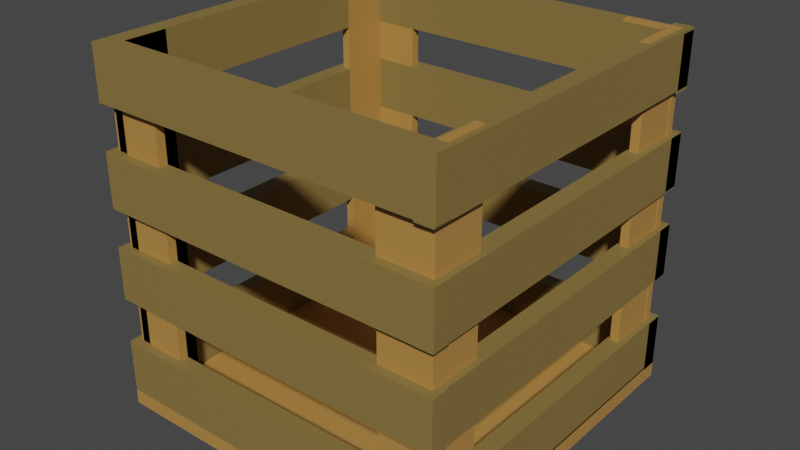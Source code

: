 # Source: Kiste.blend  (saved by Blender 2.80.75; exported with 4.5.12 LTS)
import bpy
from mathutils import Matrix  # noqa: F401  (used for matrix-valued properties, if any)

bpy.ops.wm.read_factory_settings(use_empty=True)
scene = bpy.context.scene
scene.name = 'Scene'

# ---- collections
col_box_obj = bpy.data.collections.new('Box_Obj'); scene.collection.children.link(col_box_obj)

# ---- materials (node trees are filled in below, after node groups)
mat_farbe_holz = bpy.data.materials.new('Farbe.Holz')
mat_farbe_holz.alpha_threshold = 0.0
mat_farbe_holz.use_transparent_shadow = False
mat_farbe_holz.line_color = (0.0, 0.0, 0.0, 1.0)
mat_material = bpy.data.materials.new('Material')
mat_material.alpha_threshold = 0.0
mat_material.use_transparent_shadow = False
mat_material.line_color = (0.0, 0.0, 0.0, 1.0)

# ---- material node trees
mat_farbe_holz.use_nodes = True; mat_farbe_holz.node_tree.nodes.clear()
_N = mat_farbe_holz.node_tree.nodes; _L = mat_farbe_holz.node_tree.links
n0 = _N.new('ShaderNodeOutputMaterial'); n0.name = 'Material Output'; n0.location = (300, 300)
n1 = _N.new('ShaderNodeBsdfPrincipled'); n1.name = 'Principled BSDF'; n1.location = (10, 300)
n1.distribution = 'GGX'
n1.subsurface_method = 'BURLEY'
n1.inputs[0].default_value = (0.2476, 0.1685, 0.04974, 1.0)
n1.inputs[3].default_value = 1.45
n1.inputs[27].default_value = (0.0, 0.0, 0.0, 1.0)
n1.inputs[28].default_value = 1.0
_L.new(n1.outputs[0], n0.inputs[0])
n0.is_active_output = True
mat_material.use_nodes = True; mat_material.node_tree.nodes.clear()
_N = mat_material.node_tree.nodes; _L = mat_material.node_tree.links
n0 = _N.new('ShaderNodeOutputMaterial'); n0.name = 'Material Output'; n0.location = (300, 300)
n1 = _N.new('ShaderNodeBsdfPrincipled'); n1.name = 'Principled BSDF'; n1.location = (553, 649)
n1.distribution = 'GGX'
n1.subsurface_method = 'BURLEY'
n1.inputs[0].default_value = (0.472, 0.2411, 0.06165, 1.0)
n1.inputs[2].default_value = 0.4
n1.inputs[3].default_value = 1.45
n1.inputs[27].default_value = (0.0, 0.0, 0.0, 1.0)
n1.inputs[28].default_value = 1.0
_L.new(n1.outputs[0], n0.inputs[0])
n0.is_active_output = True

# ---- world
world_world = bpy.data.worlds.new('World'); scene.world = world_world
world_world.use_nodes = True; world_world.node_tree.nodes.clear()
_N = world_world.node_tree.nodes; _L = world_world.node_tree.links
n0 = _N.new('ShaderNodeOutputWorld'); n0.name = 'World Output'; n0.location = (300, 300)
n1 = _N.new('ShaderNodeBackground'); n1.name = 'Background'; n1.location = (10, 300)
n1.inputs[0].default_value = (0.05088, 0.05088, 0.05088, 1.0)
_L.new(n1.outputs[0], n0.inputs[0])
n0.is_active_output = True
world_world.color = (0.05088, 0.05088, 0.05088)
world_world.use_sun_shadow = False
world_world.sun_shadow_jitter_overblur = 0.0

# ---- meshes
me_cube_003 = bpy.data.meshes.new('Cube.003')
me_cube_003.from_pydata([(1.0, 1.0, 1.0), (1.0, 1.0, -1.0), (1.0, -1.0, 1.0), (1.0, -1.0, -1.0), (-1.0, 1.0, 1.0), (-1.0, 1.0, -1.0), (-1.0, -1.0, 1.0), (-1.0, -1.0, -1.0), (-0.7595, -0.7595, -0.7594), (1.0, 1.0, -1.0), (-0.1534, -0.1534, 0.1534)], [(7, 8), (1, 9), (9, 10)], [(0, 4, 6, 2), (3, 2, 6, 7), (7, 6, 4, 5), (5, 1, 3, 7), (1, 0, 2, 3), (5, 4, 0, 1)])
_uv = me_cube_003.uv_layers.new(name='UVMap')
_uv.uv.foreach_set('vector', [0.375, 0.0, 0.625, 0.0, 0.625, 0.25, 0.375, 0.25, 0.375, 0.25, 0.625, 0.25, 0.625, 0.5, 0.375, 0.5, 0.375, 0.5, 0.625, 0.5, 0.625, 0.75, 0.375, 0.75, 0.375, 0.75, 0.625, 0.75, 0.625, 1.0, 0.375, 1.0, 0.125, 0.5, 0.375, 0.5, 0.375, 0.75, 0.125, 0.75, 0.625, 0.5, 0.875, 0.5, 0.875, 0.75, 0.625, 0.75])
me_cube_003.materials.append(mat_farbe_holz)
me_cube_003.use_remesh_preserve_volume = False
me_cube_003.use_remesh_preserve_attributes = False
me_cube_003.use_mirror_vertex_groups = False
me_cube_003.update()
me_cube = bpy.data.meshes.new('Cube')
me_cube.from_pydata([(1.0, 1.0, 1.0), (1.0, 1.0, -1.0), (1.0, -1.0, 1.0), (1.0, -1.0, -1.0), (-1.0, 1.0, 1.0), (-1.0, 1.0, -1.0), (-1.0, -1.0, 1.0), (-1.0, -1.0, -1.0), (-0.7595, -0.7595, -0.7594), (1.0, 1.0, -1.0), (-0.1534, -0.1534, 0.1534)], [(7, 8), (1, 9), (9, 10)], [(0, 4, 6, 2), (3, 2, 6, 7), (7, 6, 4, 5), (5, 1, 3, 7), (1, 0, 2, 3), (5, 4, 0, 1)])
_uv = me_cube.uv_layers.new(name='UVMap')
_uv.uv.foreach_set('vector', [0.375, 0.0, 0.625, 0.0, 0.625, 0.25, 0.375, 0.25, 0.375, 0.25, 0.625, 0.25, 0.625, 0.5, 0.375, 0.5, 0.375, 0.5, 0.625, 0.5, 0.625, 0.75, 0.375, 0.75, 0.375, 0.75, 0.625, 0.75, 0.625, 1.0, 0.375, 1.0, 0.125, 0.5, 0.375, 0.5, 0.375, 0.75, 0.125, 0.75, 0.625, 0.5, 0.875, 0.5, 0.875, 0.75, 0.625, 0.75])
me_cube.materials.append(mat_farbe_holz)
me_cube.use_remesh_preserve_volume = False
me_cube.use_remesh_preserve_attributes = False
me_cube.use_mirror_vertex_groups = False
me_cube.update()
me_cube_002 = bpy.data.meshes.new('Cube.002')
me_cube_002.from_pydata([(1.0, 1.0, 1.0), (1.0, 1.0, -1.0), (1.0, -1.0, 1.0), (1.0, -1.0, -1.0), (-1.0, 1.0, 1.0), (-1.0, 1.0, -1.0), (-1.0, -1.0, 1.0), (-1.0, -1.0, -1.0), (-0.7595, -0.7595, -0.7594), (1.0, 1.0, -1.0), (-0.1534, -0.1534, 0.1534)], [(7, 8), (1, 9), (9, 10)], [(0, 4, 6, 2), (3, 2, 6, 7), (7, 6, 4, 5), (5, 1, 3, 7), (1, 0, 2, 3), (5, 4, 0, 1)])
_uv = me_cube_002.uv_layers.new(name='UVMap')
_uv.uv.foreach_set('vector', [0.375, 0.0, 0.625, 0.0, 0.625, 0.25, 0.375, 0.25, 0.375, 0.25, 0.625, 0.25, 0.625, 0.5, 0.375, 0.5, 0.375, 0.5, 0.625, 0.5, 0.625, 0.75, 0.375, 0.75, 0.375, 0.75, 0.625, 0.75, 0.625, 1.0, 0.375, 1.0, 0.125, 0.5, 0.375, 0.5, 0.375, 0.75, 0.125, 0.75, 0.625, 0.5, 0.875, 0.5, 0.875, 0.75, 0.625, 0.75])
me_cube_002.materials.append(mat_farbe_holz)
me_cube_002.use_remesh_preserve_volume = False
me_cube_002.use_remesh_preserve_attributes = False
me_cube_002.use_mirror_vertex_groups = False
me_cube_002.update()
me_cube_001 = bpy.data.meshes.new('Cube.001')
me_cube_001.from_pydata([(1.0, 1.0, 1.0), (1.0, 1.0, -1.0), (1.0, -1.0, 1.0), (1.0, -1.0, -1.0), (-1.0, 1.0, 1.0), (-1.0, 1.0, -1.0), (-1.0, -1.0, 1.0), (-1.0, -1.0, -1.0), (-0.7595, -0.7595, -0.7594), (1.0, 1.0, -1.0), (-0.1534, -0.1534, 0.1534)], [(7, 8), (1, 9), (9, 10)], [(0, 4, 6, 2), (3, 2, 6, 7), (7, 6, 4, 5), (5, 1, 3, 7), (1, 0, 2, 3), (5, 4, 0, 1)])
_uv = me_cube_001.uv_layers.new(name='UVMap')
_uv.uv.foreach_set('vector', [0.375, 0.0, 0.625, 0.0, 0.625, 0.25, 0.375, 0.25, 0.375, 0.25, 0.625, 0.25, 0.625, 0.5, 0.375, 0.5, 0.375, 0.5, 0.625, 0.5, 0.625, 0.75, 0.375, 0.75, 0.375, 0.75, 0.625, 0.75, 0.625, 1.0, 0.375, 1.0, 0.125, 0.5, 0.375, 0.5, 0.375, 0.75, 0.125, 0.75, 0.625, 0.5, 0.875, 0.5, 0.875, 0.75, 0.625, 0.75])
me_cube_001.materials.append(mat_farbe_holz)
me_cube_001.use_remesh_preserve_volume = False
me_cube_001.use_remesh_preserve_attributes = False
me_cube_001.use_mirror_vertex_groups = False
me_cube_001.update()
me_cube_004 = bpy.data.meshes.new('Cube.004')
me_cube_004.from_pydata([(-1.0, -1.0, -1.0), (-1.0, -1.0, 1.0), (-1.0, 1.0, -1.0), (-1.0, 1.0, 1.0), (1.0, -1.0, -1.0), (1.0, -1.0, 1.0), (1.0, 1.0, -1.0), (1.0, 1.0, 1.0)], [], [(0, 1, 3, 2), (2, 3, 7, 6), (6, 7, 5, 4), (4, 5, 1, 0), (2, 6, 4, 0), (7, 3, 1, 5)])
_uv = me_cube_004.uv_layers.new(name='UVMap')
_uv.uv.foreach_set('vector', [0.375, 0.0, 0.625, 0.0, 0.625, 0.25, 0.375, 0.25, 0.375, 0.25, 0.625, 0.25, 0.625, 0.5, 0.375, 0.5, 0.375, 0.5, 0.625, 0.5, 0.625, 0.75, 0.375, 0.75, 0.375, 0.75, 0.625, 0.75, 0.625, 1.0, 0.375, 1.0, 0.125, 0.5, 0.375, 0.5, 0.375, 0.75, 0.125, 0.75, 0.625, 0.5, 0.875, 0.5, 0.875, 0.75, 0.625, 0.75])
me_cube_004.materials.append(mat_material)
me_cube_004.use_remesh_preserve_volume = False
me_cube_004.use_remesh_preserve_attributes = False
me_cube_004.use_mirror_vertex_groups = False
me_cube_004.update()
me_cube_005 = bpy.data.meshes.new('Cube.005')
me_cube_005.from_pydata([(1.0, 1.0, 1.0), (1.0, 1.0, -1.0), (1.0, -1.0, 1.0), (1.0, -1.0, -1.0), (-1.0, 1.0, 1.0), (-1.0, 1.0, -1.0), (-1.0, -1.0, 1.0), (-1.0, -1.0, -1.0), (-0.7595, -0.7595, -0.7594), (1.0, 1.0, -1.0), (-0.1534, -0.1534, 0.1534)], [(7, 8), (1, 9), (9, 10)], [(0, 4, 6, 2), (3, 2, 6, 7), (7, 6, 4, 5), (5, 1, 3, 7), (1, 0, 2, 3), (5, 4, 0, 1)])
_uv = me_cube_005.uv_layers.new(name='UVMap')
_uv.uv.foreach_set('vector', [0.375, 0.0, 0.625, 0.0, 0.625, 0.25, 0.375, 0.25, 0.375, 0.25, 0.625, 0.25, 0.625, 0.5, 0.375, 0.5, 0.375, 0.5, 0.625, 0.5, 0.625, 0.75, 0.375, 0.75, 0.375, 0.75, 0.625, 0.75, 0.625, 1.0, 0.375, 1.0, 0.125, 0.5, 0.375, 0.5, 0.375, 0.75, 0.125, 0.75, 0.625, 0.5, 0.875, 0.5, 0.875, 0.75, 0.625, 0.75])
me_cube_005.materials.append(mat_farbe_holz)
me_cube_005.use_remesh_preserve_volume = False
me_cube_005.use_remesh_preserve_attributes = False
me_cube_005.use_mirror_vertex_groups = False
me_cube_005.update()
me_cube_006 = bpy.data.meshes.new('Cube.006')
me_cube_006.from_pydata([(1.0, 1.0, 1.0), (1.0, 1.0, -1.0), (1.0, -1.0, 1.0), (1.0, -1.0, -1.0), (-1.0, 1.0, 1.0), (-1.0, 1.0, -1.0), (-1.0, -1.0, 1.0), (-1.0, -1.0, -1.0), (-0.7595, -0.7595, -0.7594), (1.0, 1.0, -1.0), (-0.1534, -0.1534, 0.1534)], [(7, 8), (1, 9), (9, 10)], [(0, 4, 6, 2), (3, 2, 6, 7), (7, 6, 4, 5), (5, 1, 3, 7), (1, 0, 2, 3), (5, 4, 0, 1)])
_uv = me_cube_006.uv_layers.new(name='UVMap')
_uv.uv.foreach_set('vector', [0.375, 0.0, 0.625, 0.0, 0.625, 0.25, 0.375, 0.25, 0.375, 0.25, 0.625, 0.25, 0.625, 0.5, 0.375, 0.5, 0.375, 0.5, 0.625, 0.5, 0.625, 0.75, 0.375, 0.75, 0.375, 0.75, 0.625, 0.75, 0.625, 1.0, 0.375, 1.0, 0.125, 0.5, 0.375, 0.5, 0.375, 0.75, 0.125, 0.75, 0.625, 0.5, 0.875, 0.5, 0.875, 0.75, 0.625, 0.75])
me_cube_006.materials.append(mat_farbe_holz)
me_cube_006.use_remesh_preserve_volume = False
me_cube_006.use_remesh_preserve_attributes = False
me_cube_006.use_mirror_vertex_groups = False
me_cube_006.update()
me_cube_007 = bpy.data.meshes.new('Cube.007')
me_cube_007.from_pydata([(1.0, 1.0, 1.0), (1.0, 1.0, -1.0), (1.0, -1.0, 1.0), (1.0, -1.0, -1.0), (-1.0, 1.0, 1.0), (-1.0, 1.0, -1.0), (-1.0, -1.0, 1.0), (-1.0, -1.0, -1.0), (-0.7595, -0.7595, -0.7594), (1.0, 1.0, -1.0), (-0.1534, -0.1534, 0.1534)], [(7, 8), (1, 9), (9, 10)], [(0, 4, 6, 2), (3, 2, 6, 7), (7, 6, 4, 5), (5, 1, 3, 7), (1, 0, 2, 3), (5, 4, 0, 1)])
_uv = me_cube_007.uv_layers.new(name='UVMap')
_uv.uv.foreach_set('vector', [0.375, 0.0, 0.625, 0.0, 0.625, 0.25, 0.375, 0.25, 0.375, 0.25, 0.625, 0.25, 0.625, 0.5, 0.375, 0.5, 0.375, 0.5, 0.625, 0.5, 0.625, 0.75, 0.375, 0.75, 0.375, 0.75, 0.625, 0.75, 0.625, 1.0, 0.375, 1.0, 0.125, 0.5, 0.375, 0.5, 0.375, 0.75, 0.125, 0.75, 0.625, 0.5, 0.875, 0.5, 0.875, 0.75, 0.625, 0.75])
me_cube_007.materials.append(mat_farbe_holz)
me_cube_007.use_remesh_preserve_volume = False
me_cube_007.use_remesh_preserve_attributes = False
me_cube_007.use_mirror_vertex_groups = False
me_cube_007.update()
me_cube_008 = bpy.data.meshes.new('Cube.008')
me_cube_008.from_pydata([(1.0, 1.0, 1.0), (1.0, 1.0, -1.0), (1.0, -1.0, 1.0), (1.0, -1.0, -1.0), (-1.0, 1.0, 1.0), (-1.0, 1.0, -1.0), (-1.0, -1.0, 1.0), (-1.0, -1.0, -1.0), (-0.7595, -0.7595, -0.7594), (1.0, 1.0, -1.0), (-0.1534, -0.1534, 0.1534)], [(7, 8), (1, 9), (9, 10)], [(0, 4, 6, 2), (3, 2, 6, 7), (7, 6, 4, 5), (5, 1, 3, 7), (1, 0, 2, 3), (5, 4, 0, 1)])
_uv = me_cube_008.uv_layers.new(name='UVMap')
_uv.uv.foreach_set('vector', [0.375, 0.0, 0.625, 0.0, 0.625, 0.25, 0.375, 0.25, 0.375, 0.25, 0.625, 0.25, 0.625, 0.5, 0.375, 0.5, 0.375, 0.5, 0.625, 0.5, 0.625, 0.75, 0.375, 0.75, 0.375, 0.75, 0.625, 0.75, 0.625, 1.0, 0.375, 1.0, 0.125, 0.5, 0.375, 0.5, 0.375, 0.75, 0.125, 0.75, 0.625, 0.5, 0.875, 0.5, 0.875, 0.75, 0.625, 0.75])
me_cube_008.materials.append(mat_farbe_holz)
me_cube_008.use_remesh_preserve_volume = False
me_cube_008.use_remesh_preserve_attributes = False
me_cube_008.use_mirror_vertex_groups = False
me_cube_008.update()
me_cube_009 = bpy.data.meshes.new('Cube.009')
me_cube_009.from_pydata([(1.0, 1.0, 1.0), (1.0, 1.0, -1.0), (1.0, -1.0, 1.0), (1.0, -1.0, -1.0), (-1.0, 1.0, 1.0), (-1.0, 1.0, -1.0), (-1.0, -1.0, 1.0), (-1.0, -1.0, -1.0), (-0.7595, -0.7595, -0.7594), (1.0, 1.0, -1.0), (-0.1534, -0.1534, 0.1534)], [(7, 8), (1, 9), (9, 10)], [(0, 4, 6, 2), (3, 2, 6, 7), (7, 6, 4, 5), (5, 1, 3, 7), (1, 0, 2, 3), (5, 4, 0, 1)])
_uv = me_cube_009.uv_layers.new(name='UVMap')
_uv.uv.foreach_set('vector', [0.375, 0.0, 0.625, 0.0, 0.625, 0.25, 0.375, 0.25, 0.375, 0.25, 0.625, 0.25, 0.625, 0.5, 0.375, 0.5, 0.375, 0.5, 0.625, 0.5, 0.625, 0.75, 0.375, 0.75, 0.375, 0.75, 0.625, 0.75, 0.625, 1.0, 0.375, 1.0, 0.125, 0.5, 0.375, 0.5, 0.375, 0.75, 0.125, 0.75, 0.625, 0.5, 0.875, 0.5, 0.875, 0.75, 0.625, 0.75])
me_cube_009.materials.append(mat_farbe_holz)
me_cube_009.use_remesh_preserve_volume = False
me_cube_009.use_remesh_preserve_attributes = False
me_cube_009.use_mirror_vertex_groups = False
me_cube_009.update()
me_cube_010 = bpy.data.meshes.new('Cube.010')
me_cube_010.from_pydata([(1.0, 1.0, 1.0), (1.0, 1.0, -1.0), (1.0, -1.0, 1.0), (1.0, -1.0, -1.0), (-1.0, 1.0, 1.0), (-1.0, 1.0, -1.0), (-1.0, -1.0, 1.0), (-1.0, -1.0, -1.0), (-0.7595, -0.7595, -0.7594), (1.0, 1.0, -1.0), (-0.1534, -0.1534, 0.1534)], [(7, 8), (1, 9), (9, 10)], [(0, 4, 6, 2), (3, 2, 6, 7), (7, 6, 4, 5), (5, 1, 3, 7), (1, 0, 2, 3), (5, 4, 0, 1)])
_uv = me_cube_010.uv_layers.new(name='UVMap')
_uv.uv.foreach_set('vector', [0.375, 0.0, 0.625, 0.0, 0.625, 0.25, 0.375, 0.25, 0.375, 0.25, 0.625, 0.25, 0.625, 0.5, 0.375, 0.5, 0.375, 0.5, 0.625, 0.5, 0.625, 0.75, 0.375, 0.75, 0.375, 0.75, 0.625, 0.75, 0.625, 1.0, 0.375, 1.0, 0.125, 0.5, 0.375, 0.5, 0.375, 0.75, 0.125, 0.75, 0.625, 0.5, 0.875, 0.5, 0.875, 0.75, 0.625, 0.75])
me_cube_010.materials.append(mat_farbe_holz)
me_cube_010.use_remesh_preserve_volume = False
me_cube_010.use_remesh_preserve_attributes = False
me_cube_010.use_mirror_vertex_groups = False
me_cube_010.update()
me_cube_011 = bpy.data.meshes.new('Cube.011')
me_cube_011.from_pydata([(1.0, 1.0, 1.0), (1.0, 1.0, -1.0), (1.0, -1.0, 1.0), (1.0, -1.0, -1.0), (-1.0, 1.0, 1.0), (-1.0, 1.0, -1.0), (-1.0, -1.0, 1.0), (-1.0, -1.0, -1.0), (-0.7595, -0.7595, -0.7594), (1.0, 1.0, -1.0), (-0.1534, -0.1534, 0.1534)], [(7, 8), (1, 9), (9, 10)], [(0, 4, 6, 2), (3, 2, 6, 7), (7, 6, 4, 5), (5, 1, 3, 7), (1, 0, 2, 3), (5, 4, 0, 1)])
_uv = me_cube_011.uv_layers.new(name='UVMap')
_uv.uv.foreach_set('vector', [0.375, 0.0, 0.625, 0.0, 0.625, 0.25, 0.375, 0.25, 0.375, 0.25, 0.625, 0.25, 0.625, 0.5, 0.375, 0.5, 0.375, 0.5, 0.625, 0.5, 0.625, 0.75, 0.375, 0.75, 0.375, 0.75, 0.625, 0.75, 0.625, 1.0, 0.375, 1.0, 0.125, 0.5, 0.375, 0.5, 0.375, 0.75, 0.125, 0.75, 0.625, 0.5, 0.875, 0.5, 0.875, 0.75, 0.625, 0.75])
me_cube_011.materials.append(mat_farbe_holz)
me_cube_011.use_remesh_preserve_volume = False
me_cube_011.use_remesh_preserve_attributes = False
me_cube_011.use_mirror_vertex_groups = False
me_cube_011.update()
me_cube_012 = bpy.data.meshes.new('Cube.012')
me_cube_012.from_pydata([(1.0, 1.0, 1.0), (1.0, 1.0, -1.0), (1.0, -1.0, 1.0), (1.0, -1.0, -1.0), (-1.0, 1.0, 1.0), (-1.0, 1.0, -1.0), (-1.0, -1.0, 1.0), (-1.0, -1.0, -1.0), (-0.7595, -0.7595, -0.7594), (1.0, 1.0, -1.0), (-0.1534, -0.1534, 0.1534)], [(7, 8), (1, 9), (9, 10)], [(0, 4, 6, 2), (3, 2, 6, 7), (7, 6, 4, 5), (5, 1, 3, 7), (1, 0, 2, 3), (5, 4, 0, 1)])
_uv = me_cube_012.uv_layers.new(name='UVMap')
_uv.uv.foreach_set('vector', [0.375, 0.0, 0.625, 0.0, 0.625, 0.25, 0.375, 0.25, 0.375, 0.25, 0.625, 0.25, 0.625, 0.5, 0.375, 0.5, 0.375, 0.5, 0.625, 0.5, 0.625, 0.75, 0.375, 0.75, 0.375, 0.75, 0.625, 0.75, 0.625, 1.0, 0.375, 1.0, 0.125, 0.5, 0.375, 0.5, 0.375, 0.75, 0.125, 0.75, 0.625, 0.5, 0.875, 0.5, 0.875, 0.75, 0.625, 0.75])
me_cube_012.materials.append(mat_farbe_holz)
me_cube_012.use_remesh_preserve_volume = False
me_cube_012.use_remesh_preserve_attributes = False
me_cube_012.use_mirror_vertex_groups = False
me_cube_012.update()
me_cube_013 = bpy.data.meshes.new('Cube.013')
me_cube_013.from_pydata([(1.0, 1.0, 1.0), (1.0, 1.0, -1.0), (1.0, -1.0, 1.0), (1.0, -1.0, -1.0), (-1.0, 1.0, 1.0), (-1.0, 1.0, -1.0), (-1.0, -1.0, 1.0), (-1.0, -1.0, -1.0), (-0.7595, -0.7595, -0.7594), (1.0, 1.0, -1.0), (-0.1534, -0.1534, 0.1534)], [(7, 8), (1, 9), (9, 10)], [(0, 4, 6, 2), (3, 2, 6, 7), (7, 6, 4, 5), (5, 1, 3, 7), (1, 0, 2, 3), (5, 4, 0, 1)])
_uv = me_cube_013.uv_layers.new(name='UVMap')
_uv.uv.foreach_set('vector', [0.375, 0.0, 0.625, 0.0, 0.625, 0.25, 0.375, 0.25, 0.375, 0.25, 0.625, 0.25, 0.625, 0.5, 0.375, 0.5, 0.375, 0.5, 0.625, 0.5, 0.625, 0.75, 0.375, 0.75, 0.375, 0.75, 0.625, 0.75, 0.625, 1.0, 0.375, 1.0, 0.125, 0.5, 0.375, 0.5, 0.375, 0.75, 0.125, 0.75, 0.625, 0.5, 0.875, 0.5, 0.875, 0.75, 0.625, 0.75])
me_cube_013.materials.append(mat_farbe_holz)
me_cube_013.use_remesh_preserve_volume = False
me_cube_013.use_remesh_preserve_attributes = False
me_cube_013.use_mirror_vertex_groups = False
me_cube_013.update()
me_cube_014 = bpy.data.meshes.new('Cube.014')
me_cube_014.from_pydata([(1.0, 1.0, 1.0), (1.0, 1.0, -1.0), (1.0, -1.0, 1.0), (1.0, -1.0, -1.0), (-1.0, 1.0, 1.0), (-1.0, 1.0, -1.0), (-1.0, -1.0, 1.0), (-1.0, -1.0, -1.0), (-0.7595, -0.7595, -0.7594), (1.0, 1.0, -1.0), (-0.1534, -0.1534, 0.1534)], [(7, 8), (1, 9), (9, 10)], [(0, 4, 6, 2), (3, 2, 6, 7), (7, 6, 4, 5), (5, 1, 3, 7), (1, 0, 2, 3), (5, 4, 0, 1)])
_uv = me_cube_014.uv_layers.new(name='UVMap')
_uv.uv.foreach_set('vector', [0.375, 0.0, 0.625, 0.0, 0.625, 0.25, 0.375, 0.25, 0.375, 0.25, 0.625, 0.25, 0.625, 0.5, 0.375, 0.5, 0.375, 0.5, 0.625, 0.5, 0.625, 0.75, 0.375, 0.75, 0.375, 0.75, 0.625, 0.75, 0.625, 1.0, 0.375, 1.0, 0.125, 0.5, 0.375, 0.5, 0.375, 0.75, 0.125, 0.75, 0.625, 0.5, 0.875, 0.5, 0.875, 0.75, 0.625, 0.75])
me_cube_014.materials.append(mat_farbe_holz)
me_cube_014.use_remesh_preserve_volume = False
me_cube_014.use_remesh_preserve_attributes = False
me_cube_014.use_mirror_vertex_groups = False
me_cube_014.update()
me_cube_015 = bpy.data.meshes.new('Cube.015')
me_cube_015.from_pydata([(1.0, 1.0, 1.0), (1.0, 1.0, -1.0), (1.0, -1.0, 1.0), (1.0, -1.0, -1.0), (-1.0, 1.0, 1.0), (-1.0, 1.0, -1.0), (-1.0, -1.0, 1.0), (-1.0, -1.0, -1.0), (-0.7595, -0.7595, -0.7594), (1.0, 1.0, -1.0), (-0.1534, -0.1534, 0.1534)], [(7, 8), (1, 9), (9, 10)], [(0, 4, 6, 2), (3, 2, 6, 7), (7, 6, 4, 5), (5, 1, 3, 7), (1, 0, 2, 3), (5, 4, 0, 1)])
_uv = me_cube_015.uv_layers.new(name='UVMap')
_uv.uv.foreach_set('vector', [0.375, 0.0, 0.625, 0.0, 0.625, 0.25, 0.375, 0.25, 0.375, 0.25, 0.625, 0.25, 0.625, 0.5, 0.375, 0.5, 0.375, 0.5, 0.625, 0.5, 0.625, 0.75, 0.375, 0.75, 0.375, 0.75, 0.625, 0.75, 0.625, 1.0, 0.375, 1.0, 0.125, 0.5, 0.375, 0.5, 0.375, 0.75, 0.125, 0.75, 0.625, 0.5, 0.875, 0.5, 0.875, 0.75, 0.625, 0.75])
me_cube_015.materials.append(mat_farbe_holz)
me_cube_015.use_remesh_preserve_volume = False
me_cube_015.use_remesh_preserve_attributes = False
me_cube_015.use_mirror_vertex_groups = False
me_cube_015.update()
me_cube_016 = bpy.data.meshes.new('Cube.016')
me_cube_016.from_pydata([(1.0, 1.0, 1.0), (1.0, 1.0, -1.0), (1.0, -1.0, 1.0), (1.0, -1.0, -1.0), (-1.0, 1.0, 1.0), (-1.0, 1.0, -1.0), (-1.0, -1.0, 1.0), (-1.0, -1.0, -1.0), (-0.7595, -0.7595, -0.7594), (1.0, 1.0, -1.0), (-0.1534, -0.1534, 0.1534)], [(7, 8), (1, 9), (9, 10)], [(0, 4, 6, 2), (3, 2, 6, 7), (7, 6, 4, 5), (5, 1, 3, 7), (1, 0, 2, 3), (5, 4, 0, 1)])
_uv = me_cube_016.uv_layers.new(name='UVMap')
_uv.uv.foreach_set('vector', [0.375, 0.0, 0.625, 0.0, 0.625, 0.25, 0.375, 0.25, 0.375, 0.25, 0.625, 0.25, 0.625, 0.5, 0.375, 0.5, 0.375, 0.5, 0.625, 0.5, 0.625, 0.75, 0.375, 0.75, 0.375, 0.75, 0.625, 0.75, 0.625, 1.0, 0.375, 1.0, 0.125, 0.5, 0.375, 0.5, 0.375, 0.75, 0.125, 0.75, 0.625, 0.5, 0.875, 0.5, 0.875, 0.75, 0.625, 0.75])
me_cube_016.materials.append(mat_farbe_holz)
me_cube_016.use_remesh_preserve_volume = False
me_cube_016.use_remesh_preserve_attributes = False
me_cube_016.use_mirror_vertex_groups = False
me_cube_016.update()
me_cube_017 = bpy.data.meshes.new('Cube.017')
me_cube_017.from_pydata([(1.0, 1.0, 1.0), (1.0, 1.0, -1.0), (1.0, -1.0, 1.0), (1.0, -1.0, -1.0), (-1.0, 1.0, 1.0), (-1.0, 1.0, -1.0), (-1.0, -1.0, 1.0), (-1.0, -1.0, -1.0), (-0.7595, -0.7595, -0.7594), (1.0, 1.0, -1.0), (-0.1534, -0.1534, 0.1534)], [(7, 8), (1, 9), (9, 10)], [(0, 4, 6, 2), (3, 2, 6, 7), (7, 6, 4, 5), (5, 1, 3, 7), (1, 0, 2, 3), (5, 4, 0, 1)])
_uv = me_cube_017.uv_layers.new(name='UVMap')
_uv.uv.foreach_set('vector', [0.375, 0.0, 0.625, 0.0, 0.625, 0.25, 0.375, 0.25, 0.375, 0.25, 0.625, 0.25, 0.625, 0.5, 0.375, 0.5, 0.375, 0.5, 0.625, 0.5, 0.625, 0.75, 0.375, 0.75, 0.375, 0.75, 0.625, 0.75, 0.625, 1.0, 0.375, 1.0, 0.125, 0.5, 0.375, 0.5, 0.375, 0.75, 0.125, 0.75, 0.625, 0.5, 0.875, 0.5, 0.875, 0.75, 0.625, 0.75])
me_cube_017.materials.append(mat_material)
me_cube_017.use_remesh_preserve_volume = False
me_cube_017.use_remesh_preserve_attributes = False
me_cube_017.use_mirror_vertex_groups = False
me_cube_017.update()
me_cube_018 = bpy.data.meshes.new('Cube.018')
me_cube_018.from_pydata([(1.0, 1.0, 1.0), (1.0, 1.0, -1.0), (1.0, -1.0, 1.0), (1.0, -1.0, -1.0), (-1.0, 1.0, 1.0), (-1.0, 1.0, -1.0), (-1.0, -1.0, 1.0), (-1.0, -1.0, -1.0), (-0.7595, -0.7595, -0.7594), (1.0, 1.0, -1.0), (-0.1534, -0.1534, 0.1534)], [(7, 8), (1, 9), (9, 10)], [(0, 4, 6, 2), (3, 2, 6, 7), (7, 6, 4, 5), (5, 1, 3, 7), (1, 0, 2, 3), (5, 4, 0, 1)])
_uv = me_cube_018.uv_layers.new(name='UVMap')
_uv.uv.foreach_set('vector', [0.375, 0.0, 0.625, 0.0, 0.625, 0.25, 0.375, 0.25, 0.375, 0.25, 0.625, 0.25, 0.625, 0.5, 0.375, 0.5, 0.375, 0.5, 0.625, 0.5, 0.625, 0.75, 0.375, 0.75, 0.375, 0.75, 0.625, 0.75, 0.625, 1.0, 0.375, 1.0, 0.125, 0.5, 0.375, 0.5, 0.375, 0.75, 0.125, 0.75, 0.625, 0.5, 0.875, 0.5, 0.875, 0.75, 0.625, 0.75])
me_cube_018.materials.append(mat_material)
me_cube_018.use_remesh_preserve_volume = False
me_cube_018.use_remesh_preserve_attributes = False
me_cube_018.use_mirror_vertex_groups = False
me_cube_018.update()
me_cube_019 = bpy.data.meshes.new('Cube.019')
me_cube_019.from_pydata([(1.0, 1.0, 1.0), (1.0, 1.0, -1.0), (1.0, -1.0, 1.0), (1.0, -1.0, -1.0), (-1.0, 1.0, 1.0), (-1.0, 1.0, -1.0), (-1.0, -1.0, 1.0), (-1.0, -1.0, -1.0), (-0.7595, -0.7595, -0.7594), (1.0, 1.0, -1.0), (-0.1534, -0.1534, 0.1534)], [(7, 8), (1, 9), (9, 10)], [(0, 4, 6, 2), (3, 2, 6, 7), (7, 6, 4, 5), (5, 1, 3, 7), (1, 0, 2, 3), (5, 4, 0, 1)])
_uv = me_cube_019.uv_layers.new(name='UVMap')
_uv.uv.foreach_set('vector', [0.375, 0.0, 0.625, 0.0, 0.625, 0.25, 0.375, 0.25, 0.375, 0.25, 0.625, 0.25, 0.625, 0.5, 0.375, 0.5, 0.375, 0.5, 0.625, 0.5, 0.625, 0.75, 0.375, 0.75, 0.375, 0.75, 0.625, 0.75, 0.625, 1.0, 0.375, 1.0, 0.125, 0.5, 0.375, 0.5, 0.375, 0.75, 0.125, 0.75, 0.625, 0.5, 0.875, 0.5, 0.875, 0.75, 0.625, 0.75])
me_cube_019.materials.append(mat_material)
me_cube_019.use_remesh_preserve_volume = False
me_cube_019.use_remesh_preserve_attributes = False
me_cube_019.use_mirror_vertex_groups = False
me_cube_019.update()
me_cube_020 = bpy.data.meshes.new('Cube.020')
me_cube_020.from_pydata([(1.0, 1.0, 1.0), (1.0, 1.0, -1.0), (1.0, -1.0, 1.0), (1.0, -1.0, -1.0), (-1.0, 1.0, 1.0), (-1.0, 1.0, -1.0), (-1.0, -1.0, 1.0), (-1.0, -1.0, -1.0), (-0.7595, -0.7595, -0.7594), (1.0, 1.0, -1.0), (-0.1534, -0.1534, 0.1534)], [(7, 8), (1, 9), (9, 10)], [(0, 4, 6, 2), (3, 2, 6, 7), (7, 6, 4, 5), (5, 1, 3, 7), (1, 0, 2, 3), (5, 4, 0, 1)])
_uv = me_cube_020.uv_layers.new(name='UVMap')
_uv.uv.foreach_set('vector', [0.375, 0.0, 0.625, 0.0, 0.625, 0.25, 0.375, 0.25, 0.375, 0.25, 0.625, 0.25, 0.625, 0.5, 0.375, 0.5, 0.375, 0.5, 0.625, 0.5, 0.625, 0.75, 0.375, 0.75, 0.375, 0.75, 0.625, 0.75, 0.625, 1.0, 0.375, 1.0, 0.125, 0.5, 0.375, 0.5, 0.375, 0.75, 0.125, 0.75, 0.625, 0.5, 0.875, 0.5, 0.875, 0.75, 0.625, 0.75])
me_cube_020.materials.append(mat_material)
me_cube_020.use_remesh_preserve_volume = False
me_cube_020.use_remesh_preserve_attributes = False
me_cube_020.use_mirror_vertex_groups = False
me_cube_020.update()
me_cube_021 = bpy.data.meshes.new('Cube.021')
me_cube_021.from_pydata([(1.0, 1.0, 1.0), (1.0, 1.0, -1.0), (1.0, -1.0, 1.0), (1.0, -1.0, -1.0), (-1.0, 1.0, 1.0), (-1.0, 1.0, -1.0), (-1.0, -1.0, 1.0), (-1.0, -1.0, -1.0), (-0.7595, -0.7595, -0.7594), (1.0, 1.0, -1.0), (-0.1534, -0.1534, 0.1534)], [(7, 8), (1, 9), (9, 10)], [(0, 4, 6, 2), (3, 2, 6, 7), (7, 6, 4, 5), (5, 1, 3, 7), (1, 0, 2, 3), (5, 4, 0, 1)])
_uv = me_cube_021.uv_layers.new(name='UVMap')
_uv.uv.foreach_set('vector', [0.375, 0.0, 0.625, 0.0, 0.625, 0.25, 0.375, 0.25, 0.375, 0.25, 0.625, 0.25, 0.625, 0.5, 0.375, 0.5, 0.375, 0.5, 0.625, 0.5, 0.625, 0.75, 0.375, 0.75, 0.375, 0.75, 0.625, 0.75, 0.625, 1.0, 0.375, 1.0, 0.125, 0.5, 0.375, 0.5, 0.375, 0.75, 0.125, 0.75, 0.625, 0.5, 0.875, 0.5, 0.875, 0.75, 0.625, 0.75])
me_cube_021.materials.append(mat_material)
me_cube_021.use_remesh_preserve_volume = False
me_cube_021.use_remesh_preserve_attributes = False
me_cube_021.use_mirror_vertex_groups = False
me_cube_021.update()
me_cube_022 = bpy.data.meshes.new('Cube.022')
me_cube_022.from_pydata([(1.0, 1.0, 1.0), (1.0, 1.0, -1.0), (1.0, -1.0, 1.0), (1.0, -1.0, -1.0), (-1.0, 1.0, 1.0), (-1.0, 1.0, -1.0), (-1.0, -1.0, 1.0), (-1.0, -1.0, -1.0), (-0.7595, -0.7595, -0.7594), (1.0, 1.0, -1.0), (-0.1534, -0.1534, 0.1534)], [(7, 8), (1, 9), (9, 10)], [(0, 4, 6, 2), (3, 2, 6, 7), (7, 6, 4, 5), (5, 1, 3, 7), (1, 0, 2, 3), (5, 4, 0, 1)])
_uv = me_cube_022.uv_layers.new(name='UVMap')
_uv.uv.foreach_set('vector', [0.375, 0.0, 0.625, 0.0, 0.625, 0.25, 0.375, 0.25, 0.375, 0.25, 0.625, 0.25, 0.625, 0.5, 0.375, 0.5, 0.375, 0.5, 0.625, 0.5, 0.625, 0.75, 0.375, 0.75, 0.375, 0.75, 0.625, 0.75, 0.625, 1.0, 0.375, 1.0, 0.125, 0.5, 0.375, 0.5, 0.375, 0.75, 0.125, 0.75, 0.625, 0.5, 0.875, 0.5, 0.875, 0.75, 0.625, 0.75])
me_cube_022.materials.append(mat_material)
me_cube_022.use_remesh_preserve_volume = False
me_cube_022.use_remesh_preserve_attributes = False
me_cube_022.use_mirror_vertex_groups = False
me_cube_022.update()
me_cube_023 = bpy.data.meshes.new('Cube.023')
me_cube_023.from_pydata([(1.0, 1.0, 1.0), (1.0, 1.0, -1.0), (1.0, -1.0, 1.0), (1.0, -1.0, -1.0), (-1.0, 1.0, 1.0), (-1.0, 1.0, -1.0), (-1.0, -1.0, 1.0), (-1.0, -1.0, -1.0), (-0.7595, -0.7595, -0.7594), (1.0, 1.0, -1.0), (-0.1534, -0.1534, 0.1534)], [(7, 8), (1, 9), (9, 10)], [(0, 4, 6, 2), (3, 2, 6, 7), (7, 6, 4, 5), (5, 1, 3, 7), (1, 0, 2, 3), (5, 4, 0, 1)])
_uv = me_cube_023.uv_layers.new(name='UVMap')
_uv.uv.foreach_set('vector', [0.375, 0.0, 0.625, 0.0, 0.625, 0.25, 0.375, 0.25, 0.375, 0.25, 0.625, 0.25, 0.625, 0.5, 0.375, 0.5, 0.375, 0.5, 0.625, 0.5, 0.625, 0.75, 0.375, 0.75, 0.375, 0.75, 0.625, 0.75, 0.625, 1.0, 0.375, 1.0, 0.125, 0.5, 0.375, 0.5, 0.375, 0.75, 0.125, 0.75, 0.625, 0.5, 0.875, 0.5, 0.875, 0.75, 0.625, 0.75])
me_cube_023.materials.append(mat_material)
me_cube_023.use_remesh_preserve_volume = False
me_cube_023.use_remesh_preserve_attributes = False
me_cube_023.use_mirror_vertex_groups = False
me_cube_023.update()
me_cube_024 = bpy.data.meshes.new('Cube.024')
me_cube_024.from_pydata([(1.0, 1.0, 1.0), (1.0, 1.0, -1.0), (1.0, -1.0, 1.0), (1.0, -1.0, -1.0), (-1.0, 1.0, 1.0), (-1.0, 1.0, -1.0), (-1.0, -1.0, 1.0), (-1.0, -1.0, -1.0), (-0.7595, -0.7595, -0.7594), (1.0, 1.0, -1.0), (-0.1534, -0.1534, 0.1534)], [(7, 8), (1, 9), (9, 10)], [(0, 4, 6, 2), (3, 2, 6, 7), (7, 6, 4, 5), (5, 1, 3, 7), (1, 0, 2, 3), (5, 4, 0, 1)])
_uv = me_cube_024.uv_layers.new(name='UVMap')
_uv.uv.foreach_set('vector', [0.375, 0.0, 0.625, 0.0, 0.625, 0.25, 0.375, 0.25, 0.375, 0.25, 0.625, 0.25, 0.625, 0.5, 0.375, 0.5, 0.375, 0.5, 0.625, 0.5, 0.625, 0.75, 0.375, 0.75, 0.375, 0.75, 0.625, 0.75, 0.625, 1.0, 0.375, 1.0, 0.125, 0.5, 0.375, 0.5, 0.375, 0.75, 0.125, 0.75, 0.625, 0.5, 0.875, 0.5, 0.875, 0.75, 0.625, 0.75])
me_cube_024.materials.append(mat_farbe_holz)
me_cube_024.use_remesh_preserve_volume = False
me_cube_024.use_remesh_preserve_attributes = False
me_cube_024.use_mirror_vertex_groups = False
me_cube_024.update()
me_cube_025 = bpy.data.meshes.new('Cube.025')
me_cube_025.from_pydata([(1.0, 1.0, 1.0), (1.0, 1.0, -1.0), (1.0, -1.0, 1.0), (1.0, -1.0, -1.0), (-1.0, 1.0, 1.0), (-1.0, 1.0, -1.0), (-1.0, -1.0, 1.0), (-1.0, -1.0, -1.0), (-0.7595, -0.7595, -0.7594), (1.0, 1.0, -1.0), (-0.1534, -0.1534, 0.1534)], [(7, 8), (1, 9), (9, 10)], [(0, 4, 6, 2), (3, 2, 6, 7), (7, 6, 4, 5), (5, 1, 3, 7), (1, 0, 2, 3), (5, 4, 0, 1)])
_uv = me_cube_025.uv_layers.new(name='UVMap')
_uv.uv.foreach_set('vector', [0.375, 0.0, 0.625, 0.0, 0.625, 0.25, 0.375, 0.25, 0.375, 0.25, 0.625, 0.25, 0.625, 0.5, 0.375, 0.5, 0.375, 0.5, 0.625, 0.5, 0.625, 0.75, 0.375, 0.75, 0.375, 0.75, 0.625, 0.75, 0.625, 1.0, 0.375, 1.0, 0.125, 0.5, 0.375, 0.5, 0.375, 0.75, 0.125, 0.75, 0.625, 0.5, 0.875, 0.5, 0.875, 0.75, 0.625, 0.75])
me_cube_025.materials.append(mat_material)
me_cube_025.use_remesh_preserve_volume = False
me_cube_025.use_remesh_preserve_attributes = False
me_cube_025.use_mirror_vertex_groups = False
me_cube_025.update()

# ---- objects
ob_box_wall3 = bpy.data.objects.new('box_wall3', me_cube_003)
ob_box_wall4 = bpy.data.objects.new('box_wall4', me_cube)
ob_box_wall2 = bpy.data.objects.new('box_wall2', me_cube_002)
ob_box_wall1 = bpy.data.objects.new('box_wall1', me_cube_001)
ob_bottom_box = bpy.data.objects.new('bottom_box', me_cube_004)
ob_box = bpy.data.objects.new('Box', me_cube_005)
ob_box_wall1_002 = bpy.data.objects.new('box_wall1.002', me_cube_006)
ob_box_wall1_003 = bpy.data.objects.new('box_wall1.003', me_cube_007)
ob_box_wall4_001 = bpy.data.objects.new('box_wall4.001', me_cube_008)
ob_box_wall4_002 = bpy.data.objects.new('box_wall4.002', me_cube_009)
ob_box_wall4_003 = bpy.data.objects.new('box_wall4.003', me_cube_010)
ob_box_wall2_001 = bpy.data.objects.new('box_wall2.001', me_cube_011)
ob_box_wall2_002 = bpy.data.objects.new('box_wall2.002', me_cube_012)
ob_box_wall2_003 = bpy.data.objects.new('box_wall2.003', me_cube_013)
ob_box_wall3_001 = bpy.data.objects.new('box_wall3.001', me_cube_014)
ob_box_wall3_002 = bpy.data.objects.new('box_wall3.002', me_cube_015)
ob_box_wall3_003 = bpy.data.objects.new('box_wall3.003', me_cube_016)
ob_box_wall3_004 = bpy.data.objects.new('box_wall3.004', me_cube_017)
ob_box_wall3_005 = bpy.data.objects.new('box_wall3.005', me_cube_018)
ob_box_wall3_006 = bpy.data.objects.new('box_wall3.006', me_cube_019)
ob_box_wall3_007 = bpy.data.objects.new('box_wall3.007', me_cube_020)
ob_box_wall3_008 = bpy.data.objects.new('box_wall3.008', me_cube_021)
ob_box_wall3_009 = bpy.data.objects.new('box_wall3.009', me_cube_022)
ob_box_wall3_010 = bpy.data.objects.new('box_wall3.010', me_cube_023)
ob_box_wall3_011 = bpy.data.objects.new('box_wall3.011', me_cube_024)
ob_box_wall3_012 = bpy.data.objects.new('box_wall3.012', me_cube_025)

# ---- transforms, parenting, visibility, modifiers, constraints
ob_box_wall3.location = (-0.95, 0.0, -0.7559)
ob_box_wall3.scale = (0.05, 1.0, 0.15)
ob_box_wall3.lock_rotations_4d = False
ob_box_wall3.empty_display_type = 'ARROWS'
ob_box_wall3.lineart.crease_threshold = 0.0
ob_box_wall4.location = (0.95, 0.0, -0.7595)
ob_box_wall4.scale = (0.05, 1.0, 0.15)
ob_box_wall4.lock_rotations_4d = False
ob_box_wall4.empty_display_type = 'ARROWS'
ob_box_wall4.lineart.crease_threshold = 0.0
ob_box_wall2.location = (0.00577, -0.9504, -0.7639)
ob_box_wall2.scale = (1.0, 0.05, 0.15)
ob_box_wall2.lock_rotations_4d = False
ob_box_wall2.empty_display_type = 'ARROWS'
ob_box_wall2.lineart.crease_threshold = 0.0
ob_box_wall1.location = (0.0, 0.95, -0.7666)
ob_box_wall1.scale = (1.0, 0.05, 0.15)
ob_box_wall1.lock_rotations_4d = False
ob_box_wall1.empty_display_type = 'ARROWS'
ob_box_wall1.lineart.crease_threshold = 0.0
ob_bottom_box.location = (0.0, 0.0, -0.95)
ob_bottom_box.scale = (1.0, 1.0, 0.05)
ob_bottom_box.lineart.crease_threshold = 0.0
ob_box.location = (0.0, 0.95, -0.201)
ob_box.scale = (1.0, 0.05, 0.15)
ob_box.lock_rotations_4d = False
ob_box.empty_display_type = 'ARROWS'
ob_box.lineart.crease_threshold = 0.0
ob_box_wall1_002.location = (0.0, 0.95, 0.3166)
ob_box_wall1_002.scale = (1.0, 0.05, 0.15)
ob_box_wall1_002.lock_rotations_4d = False
ob_box_wall1_002.empty_display_type = 'ARROWS'
ob_box_wall1_002.lineart.crease_threshold = 0.0
ob_box_wall1_003.location = (0.0, 0.95, 0.8446)
ob_box_wall1_003.scale = (1.0, 0.05, 0.15)
ob_box_wall1_003.lock_rotations_4d = False
ob_box_wall1_003.empty_display_type = 'ARROWS'
ob_box_wall1_003.lineart.crease_threshold = 0.0
ob_box_wall4_001.location = (0.95, 0.0, -0.2009)
ob_box_wall4_001.scale = (0.05, 1.0, 0.15)
ob_box_wall4_001.lock_rotations_4d = False
ob_box_wall4_001.empty_display_type = 'ARROWS'
ob_box_wall4_001.lineart.crease_threshold = 0.0
ob_box_wall4_002.location = (0.95, 0.0, 0.3113)
ob_box_wall4_002.scale = (0.05, 1.0, 0.15)
ob_box_wall4_002.lock_rotations_4d = False
ob_box_wall4_002.empty_display_type = 'ARROWS'
ob_box_wall4_002.lineart.crease_threshold = 0.0
ob_box_wall4_003.location = (0.95, 0.0, 0.8589)
ob_box_wall4_003.scale = (0.05, 1.0, 0.15)
ob_box_wall4_003.lock_rotations_4d = False
ob_box_wall4_003.empty_display_type = 'ARROWS'
ob_box_wall4_003.lineart.crease_threshold = 0.0
ob_box_wall2_001.location = (0.00577, -0.9504, -0.2027)
ob_box_wall2_001.scale = (1.0, 0.05, 0.15)
ob_box_wall2_001.lock_rotations_4d = False
ob_box_wall2_001.empty_display_type = 'ARROWS'
ob_box_wall2_001.lineart.crease_threshold = 0.0
ob_box_wall2_002.location = (0.00577, -0.9504, 0.3135)
ob_box_wall2_002.scale = (1.0, 0.05, 0.15)
ob_box_wall2_002.lock_rotations_4d = False
ob_box_wall2_002.empty_display_type = 'ARROWS'
ob_box_wall2_002.lineart.crease_threshold = 0.0
ob_box_wall2_003.location = (0.00577, -0.9504, 0.8685)
ob_box_wall2_003.scale = (1.0, 0.05, 0.15)
ob_box_wall2_003.lock_rotations_4d = False
ob_box_wall2_003.empty_display_type = 'ARROWS'
ob_box_wall2_003.lineart.crease_threshold = 0.0
ob_box_wall3_001.location = (-0.95, 0.0, -0.2029)
ob_box_wall3_001.scale = (0.05, 1.0, 0.15)
ob_box_wall3_001.lock_rotations_4d = False
ob_box_wall3_001.empty_display_type = 'ARROWS'
ob_box_wall3_001.lineart.crease_threshold = 0.0
ob_box_wall3_002.location = (-0.95, 0.0, 0.3211)
ob_box_wall3_002.scale = (0.05, 1.0, 0.15)
ob_box_wall3_002.lock_rotations_4d = False
ob_box_wall3_002.empty_display_type = 'ARROWS'
ob_box_wall3_002.lineart.crease_threshold = 0.0
ob_box_wall3_003.location = (-0.95, 0.0, 0.8669)
ob_box_wall3_003.scale = (0.05, 1.0, 0.15)
ob_box_wall3_003.lock_rotations_4d = False
ob_box_wall3_003.empty_display_type = 'ARROWS'
ob_box_wall3_003.lineart.crease_threshold = 0.0
ob_box_wall3_004.location = (-0.8126, -0.9258, 0.05919)
ob_box_wall3_004.rotation_euler = (0.0, 0.0, 1.571)
ob_box_wall3_004.scale = (0.025, 0.15, 0.95)
ob_box_wall3_004.lock_rotations_4d = False
ob_box_wall3_004.empty_display_type = 'ARROWS'
ob_box_wall3_004.lineart.crease_threshold = 0.0
ob_box_wall3_005.location = (-0.9232, -0.8024, 0.06347)
ob_box_wall3_005.scale = (0.025, 0.15, 0.95)
ob_box_wall3_005.lock_rotations_4d = False
ob_box_wall3_005.empty_display_type = 'ARROWS'
ob_box_wall3_005.lineart.crease_threshold = 0.0
ob_box_wall3_006.location = (0.8186, -0.9258, 0.05919)
ob_box_wall3_006.rotation_euler = (0.0, 0.0, 1.571)
ob_box_wall3_006.scale = (0.025, 0.15, 0.95)
ob_box_wall3_006.lock_rotations_4d = False
ob_box_wall3_006.empty_display_type = 'ARROWS'
ob_box_wall3_006.lineart.crease_threshold = 0.0
ob_box_wall3_007.location = (0.8211, 0.9263, 0.05919)
ob_box_wall3_007.rotation_euler = (0.0, 0.0, 1.571)
ob_box_wall3_007.scale = (0.025, 0.15, 0.95)
ob_box_wall3_007.lock_rotations_4d = False
ob_box_wall3_007.empty_display_type = 'ARROWS'
ob_box_wall3_007.lineart.crease_threshold = 0.0
ob_box_wall3_008.location = (-0.8043, 0.9263, 0.05919)
ob_box_wall3_008.rotation_euler = (0.0, 0.0, 1.571)
ob_box_wall3_008.scale = (0.025, 0.15, 0.95)
ob_box_wall3_008.lock_rotations_4d = False
ob_box_wall3_008.empty_display_type = 'ARROWS'
ob_box_wall3_008.lineart.crease_threshold = 0.0
ob_box_wall3_009.location = (-0.9232, 0.7843, 0.06347)
ob_box_wall3_009.scale = (0.025, 0.15, 0.95)
ob_box_wall3_009.lock_rotations_4d = False
ob_box_wall3_009.empty_display_type = 'ARROWS'
ob_box_wall3_009.lineart.crease_threshold = 0.0
ob_box_wall3_010.location = (0.9431, -0.8024, 0.06347)
ob_box_wall3_010.scale = (0.025, 0.15, 0.95)
ob_box_wall3_010.lock_rotations_4d = False
ob_box_wall3_010.empty_display_type = 'ARROWS'
ob_box_wall3_010.lineart.crease_threshold = 0.0
ob_box_wall3_011.location = (-0.9232, -0.8024, 0.06347)
ob_box_wall3_011.scale = (0.025, 0.15, 0.95)
ob_box_wall3_011.lock_rotations_4d = False
ob_box_wall3_011.empty_display_type = 'ARROWS'
ob_box_wall3_011.lineart.crease_threshold = 0.0
ob_box_wall3_012.location = (0.9431, 0.7731, 0.06347)
ob_box_wall3_012.scale = (0.025, 0.15, 0.95)
ob_box_wall3_012.lock_rotations_4d = False
ob_box_wall3_012.empty_display_type = 'ARROWS'
ob_box_wall3_012.lineart.crease_threshold = 0.0

# ---- collection membership
col_box_obj.objects.link(ob_box_wall3)
col_box_obj.objects.link(ob_box_wall4)
col_box_obj.objects.link(ob_box_wall2)
col_box_obj.objects.link(ob_box_wall1)
col_box_obj.objects.link(ob_bottom_box)
col_box_obj.objects.link(ob_box)
col_box_obj.objects.link(ob_box_wall1_002)
col_box_obj.objects.link(ob_box_wall1_003)
col_box_obj.objects.link(ob_box_wall4_001)
col_box_obj.objects.link(ob_box_wall4_002)
col_box_obj.objects.link(ob_box_wall4_003)
col_box_obj.objects.link(ob_box_wall2_001)
col_box_obj.objects.link(ob_box_wall2_002)
col_box_obj.objects.link(ob_box_wall2_003)
col_box_obj.objects.link(ob_box_wall3_001)
col_box_obj.objects.link(ob_box_wall3_002)
col_box_obj.objects.link(ob_box_wall3_003)
col_box_obj.objects.link(ob_box_wall3_004)
col_box_obj.objects.link(ob_box_wall3_005)
col_box_obj.objects.link(ob_box_wall3_006)
col_box_obj.objects.link(ob_box_wall3_007)
col_box_obj.objects.link(ob_box_wall3_008)
col_box_obj.objects.link(ob_box_wall3_009)
col_box_obj.objects.link(ob_box_wall3_010)
col_box_obj.objects.link(ob_box_wall3_011)
col_box_obj.objects.link(ob_box_wall3_012)

# ---- scene / render settings (as saved in the file)
scene.frame_start = 1; scene.frame_end = 250; scene.frame_set(19)
scene.render.engine = 'BLENDER_EEVEE_NEXT'
scene.cycles.use_denoising = False
scene.cycles.samples = 128
scene.cycles.sampling_pattern = 'TABULATED_SOBOL'
scene.cycles.use_adaptive_sampling = False
scene.cycles.use_light_tree = False
scene.view_settings.view_transform = 'Filmic'
bpy.context.view_layer.update()

# ---- added for rendering (the .blend has no active camera and no usable light): camera, sun
cam_auto = bpy.data.cameras.new('AutoCamera')
cam_auto.lens = 50.0
cam_auto.sensor_width = 36.0
cam_auto.clip_end = 1000.0
ob_auto_camera = bpy.data.objects.new('AutoCamera', cam_auto)
scene.collection.objects.link(ob_auto_camera)
ob_auto_camera.location = (3.22154, -3.86262, 2.58418)
ob_auto_camera.rotation_euler = (1.09748, -7.21219e-08, 0.694738)
scene.camera = ob_auto_camera
light_auto_sun = bpy.data.lights.new('AutoSun', 'SUN')
light_auto_sun.energy = 3.0
light_auto_sun.angle = 0.0523599
ob_auto_sun = bpy.data.objects.new('AutoSun', light_auto_sun)
scene.collection.objects.link(ob_auto_sun)
ob_auto_sun.rotation_euler = (0.872665, 0.174533, 0.523599)
bpy.context.view_layer.update()
